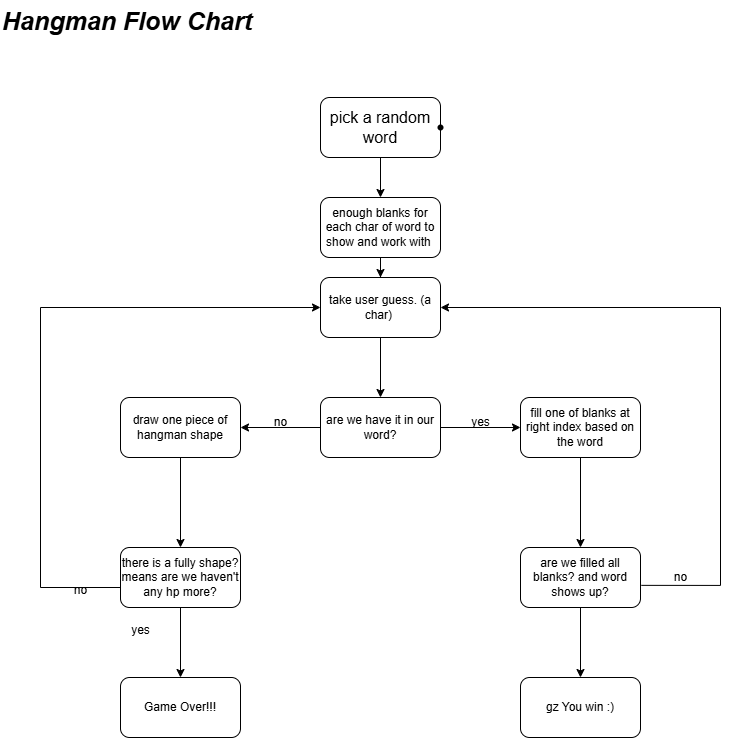

The diagram above was exported from draw.io. Its source (the exported page's mxGraphModel, read from the mxfile embedded in the PNG):
<mxGraphModel dx="1195" dy="658" grid="1" gridSize="10" guides="1" tooltips="1" connect="1" arrows="1" fold="1" page="1" pageScale="1" pageWidth="850" pageHeight="1100" math="0" shadow="0">
  <root>
    <mxCell id="0" />
    <mxCell id="1" parent="0" />
    <mxCell id="HPt2mHobExvSCtmHTbuj-6" value="" style="edgeStyle=orthogonalEdgeStyle;rounded=0;orthogonalLoop=1;jettySize=auto;html=1;" edge="1" parent="1" source="HPt2mHobExvSCtmHTbuj-1" target="HPt2mHobExvSCtmHTbuj-5">
      <mxGeometry relative="1" as="geometry" />
    </mxCell>
    <mxCell id="HPt2mHobExvSCtmHTbuj-1" value="&lt;font style=&quot;font-size: 16px;&quot;&gt;pick a random word&lt;/font&gt;" style="rounded=1;whiteSpace=wrap;html=1;" vertex="1" parent="1">
      <mxGeometry x="360" y="110" width="120" height="60" as="geometry" />
    </mxCell>
    <mxCell id="HPt2mHobExvSCtmHTbuj-52" value="" style="edgeStyle=orthogonalEdgeStyle;rounded=0;orthogonalLoop=1;jettySize=auto;html=1;" edge="1" parent="1" source="HPt2mHobExvSCtmHTbuj-5" target="HPt2mHobExvSCtmHTbuj-51">
      <mxGeometry relative="1" as="geometry" />
    </mxCell>
    <mxCell id="HPt2mHobExvSCtmHTbuj-5" value="enough blanks for each char of word to show and work with&amp;nbsp;" style="whiteSpace=wrap;html=1;rounded=1;" vertex="1" parent="1">
      <mxGeometry x="360" y="210" width="120" height="60" as="geometry" />
    </mxCell>
    <mxCell id="HPt2mHobExvSCtmHTbuj-10" value="" style="edgeStyle=orthogonalEdgeStyle;rounded=0;orthogonalLoop=1;jettySize=auto;html=1;" edge="1" parent="1" source="HPt2mHobExvSCtmHTbuj-7" target="HPt2mHobExvSCtmHTbuj-9">
      <mxGeometry relative="1" as="geometry" />
    </mxCell>
    <mxCell id="HPt2mHobExvSCtmHTbuj-15" value="" style="edgeStyle=orthogonalEdgeStyle;rounded=0;orthogonalLoop=1;jettySize=auto;html=1;" edge="1" parent="1" source="HPt2mHobExvSCtmHTbuj-7" target="HPt2mHobExvSCtmHTbuj-14">
      <mxGeometry relative="1" as="geometry" />
    </mxCell>
    <mxCell id="HPt2mHobExvSCtmHTbuj-7" value="&lt;div&gt;are we have it in our word?&lt;/div&gt;" style="whiteSpace=wrap;html=1;rounded=1;" vertex="1" parent="1">
      <mxGeometry x="360" y="410" width="120" height="60" as="geometry" />
    </mxCell>
    <mxCell id="HPt2mHobExvSCtmHTbuj-26" value="" style="edgeStyle=orthogonalEdgeStyle;rounded=0;orthogonalLoop=1;jettySize=auto;html=1;" edge="1" parent="1" source="HPt2mHobExvSCtmHTbuj-9" target="HPt2mHobExvSCtmHTbuj-25">
      <mxGeometry relative="1" as="geometry" />
    </mxCell>
    <mxCell id="HPt2mHobExvSCtmHTbuj-9" value="fill one of blanks at right index based on the word" style="whiteSpace=wrap;html=1;rounded=1;" vertex="1" parent="1">
      <mxGeometry x="560" y="410" width="120" height="60" as="geometry" />
    </mxCell>
    <mxCell id="HPt2mHobExvSCtmHTbuj-17" value="" style="edgeStyle=orthogonalEdgeStyle;rounded=0;orthogonalLoop=1;jettySize=auto;html=1;" edge="1" parent="1" source="HPt2mHobExvSCtmHTbuj-14" target="HPt2mHobExvSCtmHTbuj-16">
      <mxGeometry relative="1" as="geometry" />
    </mxCell>
    <mxCell id="HPt2mHobExvSCtmHTbuj-14" value="draw one piece of hangman shape" style="whiteSpace=wrap;html=1;rounded=1;" vertex="1" parent="1">
      <mxGeometry x="160" y="410" width="120" height="60" as="geometry" />
    </mxCell>
    <mxCell id="HPt2mHobExvSCtmHTbuj-24" value="" style="edgeStyle=orthogonalEdgeStyle;rounded=0;orthogonalLoop=1;jettySize=auto;html=1;" edge="1" parent="1" source="HPt2mHobExvSCtmHTbuj-16" target="HPt2mHobExvSCtmHTbuj-23">
      <mxGeometry relative="1" as="geometry" />
    </mxCell>
    <mxCell id="HPt2mHobExvSCtmHTbuj-16" value="there is a fully shape?&lt;div&gt;means are we haven't any hp more?&lt;/div&gt;" style="whiteSpace=wrap;html=1;rounded=1;" vertex="1" parent="1">
      <mxGeometry x="160" y="560" width="120" height="60" as="geometry" />
    </mxCell>
    <mxCell id="HPt2mHobExvSCtmHTbuj-20" value="no&lt;div&gt;&lt;br&gt;&lt;/div&gt;" style="text;html=1;align=center;verticalAlign=middle;resizable=0;points=[];autosize=1;strokeColor=none;fillColor=none;" vertex="1" parent="1">
      <mxGeometry x="100" y="590" width="40" height="40" as="geometry" />
    </mxCell>
    <mxCell id="HPt2mHobExvSCtmHTbuj-21" value="yes&lt;div&gt;&lt;br&gt;&lt;/div&gt;" style="text;html=1;align=center;verticalAlign=middle;resizable=0;points=[];autosize=1;strokeColor=none;fillColor=none;" vertex="1" parent="1">
      <mxGeometry x="160" y="630" width="40" height="40" as="geometry" />
    </mxCell>
    <mxCell id="HPt2mHobExvSCtmHTbuj-55" value="" style="edgeStyle=orthogonalEdgeStyle;rounded=0;orthogonalLoop=1;jettySize=auto;html=1;entryX=0;entryY=0.5;entryDx=0;entryDy=0;exitX=0;exitY=0.5;exitDx=0;exitDy=0;" edge="1" parent="1" source="HPt2mHobExvSCtmHTbuj-16" target="HPt2mHobExvSCtmHTbuj-51">
      <mxGeometry relative="1" as="geometry">
        <mxPoint x="60" y="720" as="targetPoint" />
        <Array as="points">
          <mxPoint x="160" y="600" />
          <mxPoint x="80" y="600" />
          <mxPoint x="80" y="320" />
        </Array>
      </mxGeometry>
    </mxCell>
    <mxCell id="HPt2mHobExvSCtmHTbuj-23" value="Game Over!!!" style="whiteSpace=wrap;html=1;rounded=1;" vertex="1" parent="1">
      <mxGeometry x="160" y="690" width="120" height="60" as="geometry" />
    </mxCell>
    <mxCell id="HPt2mHobExvSCtmHTbuj-73" value="" style="edgeStyle=orthogonalEdgeStyle;rounded=0;orthogonalLoop=1;jettySize=auto;html=1;" edge="1" parent="1" source="HPt2mHobExvSCtmHTbuj-25" target="HPt2mHobExvSCtmHTbuj-72">
      <mxGeometry relative="1" as="geometry" />
    </mxCell>
    <mxCell id="HPt2mHobExvSCtmHTbuj-25" value="are we filled all blanks? and word shows up?" style="whiteSpace=wrap;html=1;rounded=1;" vertex="1" parent="1">
      <mxGeometry x="560" y="560" width="120" height="60" as="geometry" />
    </mxCell>
    <mxCell id="HPt2mHobExvSCtmHTbuj-29" value="" style="shape=waypoint;sketch=0;size=6;pointerEvents=1;points=[];fillColor=default;resizable=0;rotatable=0;perimeter=centerPerimeter;snapToPoint=1;rounded=1;" vertex="1" parent="1">
      <mxGeometry x="470" y="130" width="20" height="20" as="geometry" />
    </mxCell>
    <mxCell id="HPt2mHobExvSCtmHTbuj-31" value="no" style="text;html=1;align=center;verticalAlign=middle;resizable=0;points=[];autosize=1;strokeColor=none;fillColor=none;" vertex="1" parent="1">
      <mxGeometry x="700" y="575" width="40" height="30" as="geometry" />
    </mxCell>
    <mxCell id="HPt2mHobExvSCtmHTbuj-53" value="" style="edgeStyle=orthogonalEdgeStyle;rounded=0;orthogonalLoop=1;jettySize=auto;html=1;" edge="1" parent="1" source="HPt2mHobExvSCtmHTbuj-51" target="HPt2mHobExvSCtmHTbuj-7">
      <mxGeometry relative="1" as="geometry" />
    </mxCell>
    <mxCell id="HPt2mHobExvSCtmHTbuj-51" value="take user guess. (a char)&amp;nbsp;" style="whiteSpace=wrap;html=1;rounded=1;" vertex="1" parent="1">
      <mxGeometry x="360" y="290" width="120" height="60" as="geometry" />
    </mxCell>
    <mxCell id="HPt2mHobExvSCtmHTbuj-57" value="no" style="text;html=1;align=center;verticalAlign=middle;resizable=0;points=[];autosize=1;strokeColor=none;fillColor=none;" vertex="1" parent="1">
      <mxGeometry x="300" y="420" width="40" height="30" as="geometry" />
    </mxCell>
    <mxCell id="HPt2mHobExvSCtmHTbuj-58" value="yes" style="text;html=1;align=center;verticalAlign=middle;resizable=0;points=[];autosize=1;strokeColor=none;fillColor=none;" vertex="1" parent="1">
      <mxGeometry x="500" y="420" width="40" height="30" as="geometry" />
    </mxCell>
    <mxCell id="HPt2mHobExvSCtmHTbuj-59" value="&lt;b&gt;&lt;i&gt;&lt;font style=&quot;font-size: 25px;&quot;&gt;Hangman Flow Chart&lt;/font&gt;&lt;/i&gt;&lt;/b&gt;" style="text;html=1;align=left;verticalAlign=middle;resizable=0;points=[];autosize=1;strokeColor=none;fillColor=none;" vertex="1" parent="1">
      <mxGeometry x="40" y="13" width="270" height="40" as="geometry" />
    </mxCell>
    <mxCell id="HPt2mHobExvSCtmHTbuj-70" value="" style="endArrow=classic;html=1;rounded=0;exitX=1.007;exitY=0.631;exitDx=0;exitDy=0;exitPerimeter=0;entryX=1;entryY=0.5;entryDx=0;entryDy=0;edgeStyle=orthogonalEdgeStyle;" edge="1" parent="1" source="HPt2mHobExvSCtmHTbuj-25" target="HPt2mHobExvSCtmHTbuj-51">
      <mxGeometry width="50" height="50" relative="1" as="geometry">
        <mxPoint x="560" y="480" as="sourcePoint" />
        <mxPoint x="610" y="430" as="targetPoint" />
        <Array as="points">
          <mxPoint x="760" y="598" />
          <mxPoint x="760" y="320" />
        </Array>
      </mxGeometry>
    </mxCell>
    <mxCell id="HPt2mHobExvSCtmHTbuj-72" value="gz You win :)" style="whiteSpace=wrap;html=1;rounded=1;" vertex="1" parent="1">
      <mxGeometry x="560" y="690" width="120" height="60" as="geometry" />
    </mxCell>
  </root>
</mxGraphModel>